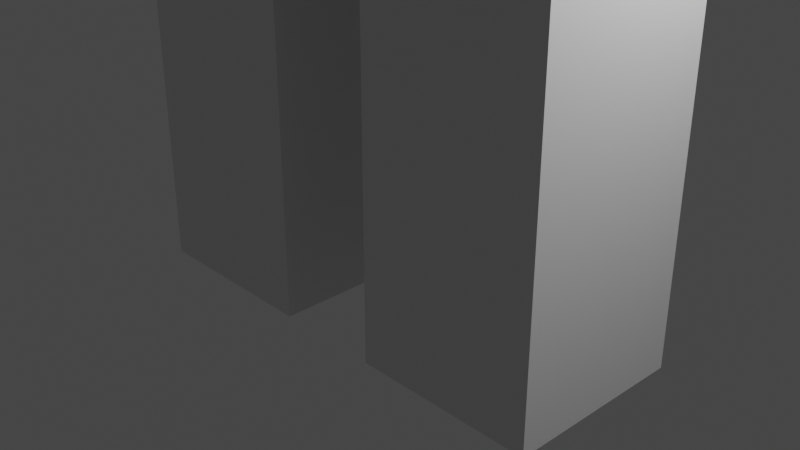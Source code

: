 # Source: test.blend  (saved by Blender 2.82.7; exported with 4.5.12 LTS)
import bpy
from mathutils import Matrix  # noqa: F401  (used for matrix-valued properties, if any)

bpy.ops.wm.read_factory_settings(use_empty=True)
scene = bpy.context.scene
scene.name = 'Scene'

# ---- collections
col_collection = bpy.data.collections.new('Collection'); scene.collection.children.link(col_collection)

# ---- materials (node trees are filled in below, after node groups)
mat_material = bpy.data.materials.new('Material')
mat_material.alpha_threshold = 0.0
mat_material.use_transparent_shadow = False
mat_material.line_color = (0.0, 0.0, 0.0, 1.0)

# ---- material node trees
mat_material.use_nodes = True; mat_material.node_tree.nodes.clear()
_N = mat_material.node_tree.nodes; _L = mat_material.node_tree.links
n0 = _N.new('ShaderNodeOutputMaterial'); n0.name = 'Material Output'; n0.location = (300, 300)
n1 = _N.new('ShaderNodeBsdfPrincipled'); n1.name = 'Principled BSDF'; n1.location = (10, 300)
n1.distribution = 'GGX'
n1.subsurface_method = 'BURLEY'
n1.inputs[2].default_value = 0.4
n1.inputs[3].default_value = 1.45
n1.inputs[27].default_value = (0.0, 0.0, 0.0, 1.0)
n1.inputs[28].default_value = 1.0
_L.new(n1.outputs[0], n0.inputs[0])
n0.is_active_output = True

# ---- world
world_world = bpy.data.worlds.new('World'); scene.world = world_world
world_world.use_nodes = True; world_world.node_tree.nodes.clear()
_N = world_world.node_tree.nodes; _L = world_world.node_tree.links
n0 = _N.new('ShaderNodeOutputWorld'); n0.name = 'World Output'; n0.location = (300, 300)
n1 = _N.new('ShaderNodeBackground'); n1.name = 'Background'; n1.location = (10, 300)
n1.inputs[0].default_value = (0.05088, 0.05088, 0.05088, 1.0)
_L.new(n1.outputs[0], n0.inputs[0])
n0.is_active_output = True
world_world.color = (0.05088, 0.05088, 0.05088)
world_world.use_sun_shadow = False
world_world.sun_shadow_jitter_overblur = 0.0

# ---- cameras
cam_camera = bpy.data.cameras.new('Camera')
cam_camera.clip_end = 100.0
cam_camera.ortho_scale = 7.314

# ---- lights
light_light = bpy.data.lights.new('Light', 'POINT')
light_light.transmission_factor = 0.0
light_light.energy = 1000.0
light_light.shadow_soft_size = 0.1
light_light.shadow_maximum_resolution = 0.006
light_light.use_absolute_resolution = True

# ---- meshes
me_cube = bpy.data.meshes.new('Cube')
me_cube.from_pydata([(2.59, 1.0, 2.61), (2.59, 1.0, -1.0), (2.59, -1.0, 2.61), (2.59, -1.0, -1.0), (0.5903, 1.0, 2.61), (0.5903, 1.0, -1.0), (0.5903, -1.0, 2.61), (0.5903, -1.0, -1.0), (2.59, 1.0, 3.506), (2.59, -1.0, 3.506), (0.5903, 1.0, 3.506), (0.5903, -1.0, 3.506), (2.586, 1.162, 7.156), (2.586, -1.162, 7.156), (0.595, 1.162, 5.957), (0.595, -1.162, 5.957), (2.554, 1.139, 7.676), (2.554, -1.139, 7.676), (0.6028, 1.139, 6.501), (0.6028, -1.139, 6.501), (0.0, 2.34, 8.996), (0.0, -2.34, 8.996), (0.0, 2.34, 6.541), (0.0, -2.34, 6.541), (2.553, -1.768, 8.937), (2.52, 1.783, 8.981), (0.0, 2.324, 12.06), (0.0, -2.356, 12.06), (2.599, -1.784, 12.0), (2.566, 1.767, 12.04), (0.0, 2.309, 14.74), (0.0, -2.37, 14.74), (2.638, -1.798, 14.68), (2.605, 1.753, 14.72), (4.04, -1.77, 11.98), (4.007, 1.781, 12.02), (4.079, -1.784, 14.65), (4.046, 1.767, 14.7), (6.979, -1.742, 11.94), (6.946, 1.809, 11.98), (7.018, -1.756, 14.61), (6.985, 1.795, 14.66), (8.148, -1.731, 11.92), (8.114, 1.82, 11.96), (8.187, -1.745, 14.59), (8.154, 1.806, 14.64), (11.05, -1.703, 11.88), (11.02, 1.848, 11.92), (11.09, -1.717, 14.55), (11.06, 1.834, 14.6), (1.19, 2.055, 14.73), (1.269, -2.095, 14.71), (0.0, 2.304, 17.11), (0.0, -2.375, 17.11), (1.799, 2.05, 17.1), (1.877, -2.1, 17.08)], [], [(4, 6, 11, 10), (3, 2, 6, 7), (7, 6, 4, 5), (5, 1, 3, 7), (1, 0, 2, 3), (5, 4, 0, 1), (8, 10, 14, 12), (2, 0, 8, 9), (0, 4, 10, 8), (6, 2, 9, 11), (14, 15, 19, 18), (9, 8, 12, 13), (10, 11, 15, 14), (11, 9, 13, 15), (16, 18, 22, 20, 25), (15, 13, 17, 19), (12, 14, 18, 16), (13, 12, 16, 17), (20, 22, 23, 21), (17, 16, 25, 24), (18, 19, 23, 22), (19, 17, 24, 21, 23), (27, 28, 32, 51, 31), (20, 21, 27, 26), (24, 25, 29, 28), (21, 24, 28, 27), (25, 20, 26, 29), (32, 33, 50, 51), (29, 26, 30, 50, 33), (26, 27, 31, 30), (32, 28, 34, 36), (35, 37, 41, 39), (29, 33, 37, 35), (33, 32, 36, 37), (28, 29, 35, 34), (40, 38, 42, 44), (37, 36, 40, 41), (36, 34, 38, 40), (34, 35, 39, 38), (44, 42, 46, 48), (38, 39, 43, 42), (39, 41, 45, 43), (41, 40, 44, 45), (46, 47, 49, 48), (42, 43, 47, 46), (43, 45, 49, 47), (45, 44, 48, 49), (55, 54, 52, 53), (30, 31, 53, 52), (51, 50, 54, 55), (50, 30, 52, 54), (31, 51, 55, 53)])
_uv = me_cube.uv_layers.new(name='UVMap')
_uv.uv.foreach_set('vector', [0.625, 0.25, 0.625, 0.0, 0.625, 0.0, 0.625, 0.25, 0.375, 0.75, 0.625, 0.75, 0.625, 1.0, 0.375, 1.0, 0.375, 0.0, 0.625, 0.0, 0.625, 0.25, 0.375, 0.25, 0.125, 0.5, 0.375, 0.5, 0.375, 0.75, 0.125, 0.75, 0.375, 0.5, 0.625, 0.5, 0.625, 0.75, 0.375, 0.75, 0.375, 0.25, 0.625, 0.25, 0.625, 0.5, 0.375, 0.5, 0.625, 0.5, 0.625, 0.25, 0.625, 0.25, 0.625, 0.5, 0.625, 0.75, 0.625, 0.5, 0.625, 0.5, 0.625, 0.75, 0.625, 0.5, 0.625, 0.25, 0.625, 0.25, 0.625, 0.5, 0.625, 1.0, 0.625, 0.75, 0.625, 0.75, 0.625, 1.0, 0.625, 0.25, 0.625, 0.0, 0.625, 0.0, 0.625, 0.25, 0.625, 0.75, 0.625, 0.5, 0.625, 0.5, 0.625, 0.75, 0.625, 0.25, 0.625, 0.0, 0.625, 0.0, 0.625, 0.25, 0.625, 1.0, 0.625, 0.75, 0.625, 0.75, 0.625, 1.0, 0.625, 0.5, 0.625, 0.25, 0.625, 0.25, 0.625, 0.5, 0.625, 0.5, 0.625, 1.0, 0.625, 0.75, 0.625, 0.75, 0.625, 1.0, 0.625, 0.5, 0.625, 0.25, 0.625, 0.25, 0.625, 0.5, 0.625, 0.75, 0.625, 0.5, 0.625, 0.5, 0.625, 0.75, 0.625, 0.5, 0.875, 0.5, 0.875, 0.75, 0.625, 0.75, 0.625, 0.75, 0.625, 0.5, 0.625, 0.5, 0.625, 0.75, 0.625, 0.25, 0.625, 0.0, 0.625, 0.0, 0.625, 0.25, 0.625, 1.0, 0.625, 0.75, 0.625, 0.75, 0.625, 0.75, 0.625, 1.0, 0.625, 0.75, 0.625, 0.75, 0.625, 0.75, 0.625, 0.75, 0.625, 0.75, 0.625, 0.5, 0.625, 0.75, 0.625, 0.75, 0.625, 0.5, 0.625, 0.75, 0.625, 0.5, 0.625, 0.5, 0.625, 0.75, 0.625, 0.75, 0.625, 0.75, 0.625, 0.75, 0.625, 0.75, 0.625, 0.5, 0.625, 0.5, 0.625, 0.5, 0.625, 0.5, 0.625, 0.75, 0.625, 0.5, 0.625, 0.5, 0.625, 0.75, 0.625, 0.5, 0.625, 0.5, 0.625, 0.5, 0.625, 0.5, 0.625, 0.5, 0.625, 0.5, 0.625, 0.75, 0.625, 0.75, 0.625, 0.5, 0.625, 0.75, 0.625, 0.75, 0.625, 0.75, 0.625, 0.75, 0.625, 0.5, 0.625, 0.5, 0.625, 0.5, 0.625, 0.5, 0.625, 0.5, 0.625, 0.5, 0.625, 0.5, 0.625, 0.5, 0.625, 0.5, 0.625, 0.75, 0.625, 0.75, 0.625, 0.5, 0.625, 0.75, 0.625, 0.5, 0.625, 0.5, 0.625, 0.75, 0.625, 0.75, 0.625, 0.75, 0.625, 0.75, 0.625, 0.75, 0.625, 0.5, 0.625, 0.75, 0.625, 0.75, 0.625, 0.5, 0.625, 0.75, 0.625, 0.75, 0.625, 0.75, 0.625, 0.75, 0.625, 0.75, 0.625, 0.5, 0.625, 0.5, 0.625, 0.75, 0.625, 0.75, 0.625, 0.75, 0.625, 0.75, 0.625, 0.75, 0.625, 0.75, 0.625, 0.5, 0.625, 0.5, 0.625, 0.75, 0.625, 0.5, 0.625, 0.5, 0.625, 0.5, 0.625, 0.5, 0.625, 0.5, 0.625, 0.75, 0.625, 0.75, 0.625, 0.5, 0.625, 0.75, 0.625, 0.5, 0.625, 0.5, 0.625, 0.75, 0.625, 0.75, 0.625, 0.5, 0.625, 0.5, 0.625, 0.75, 0.625, 0.5, 0.625, 0.5, 0.625, 0.5, 0.625, 0.5, 0.625, 0.5, 0.625, 0.75, 0.625, 0.75, 0.625, 0.5, 0.625, 0.75, 0.625, 0.5, 0.625, 0.5, 0.625, 0.75, 0.625, 0.5, 0.625, 0.75, 0.625, 0.75, 0.625, 0.5, 0.625, 0.75, 0.625, 0.5, 0.625, 0.5, 0.625, 0.75, 0.625, 0.5, 0.625, 0.5, 0.625, 0.5, 0.625, 0.5, 0.625, 0.75, 0.625, 0.75, 0.625, 0.75, 0.625, 0.75])
me_cube.materials.append(mat_material)
me_cube.use_remesh_preserve_volume = False
me_cube.use_remesh_preserve_attributes = False
me_cube.use_mirror_vertex_groups = False
me_cube.update()
arm_armature = bpy.data.armatures.new('Armature')  # bones are not reproduced

# ---- objects
ob_cube = bpy.data.objects.new('Cube', me_cube)
ob_light = bpy.data.objects.new('Light', light_light)
ob_camera = bpy.data.objects.new('Camera', cam_camera)
ob_armature = bpy.data.objects.new('Armature', arm_armature)

# ---- transforms, parenting, visibility, modifiers, constraints
ob_cube.parent = ob_armature
ob_cube.matrix_parent_inverse = Matrix(((0.4156, -0.0, 0.0, -0.0), (-0.0, 0.4156, -0.0, 0.0), (0.0, -0.0, 0.4156, -2.866), (-0.0, 0.0, -0.0, 1.0)))
ob_cube.location = (0.0, 0.0, 0.0)
ob_cube.lock_rotations_4d = False
ob_cube.empty_display_type = 'ARROWS'
ob_cube.lineart.crease_threshold = 0.0
_vg = ob_cube.vertex_groups.new(name='Bone')
for _i, _w in zip([12, 13, 14, 15, 16, 17, 18, 19, 20, 21, 22, 23, 24, 25, 26, 27, 28, 29], [0.1342, 0.08894, 0.2112, 0.1211, 0.2448, 0.1824, 0.6409, 0.2979, 0.7884, 0.7931, 0.7712, 0.5673, 0.5659, 0.6033, 0.09473, 0.07713, 0.06881, 0.07751]): _vg.add([_i], _w, 'REPLACE')
_vg = ob_cube.vertex_groups.new(name='Bone.001')
for _i, _w in zip([20, 21, 25, 26, 27, 28, 29, 30, 31, 50, 52], [0.09527, 0.04736, 0.005174, 0.6811, 0.3924, 0.04432, 0.08261, 0.1084, 0.06287, 0.05462, 0.00246]): _vg.add([_i], _w, 'REPLACE')
_vg = ob_cube.vertex_groups.new(name='Bone.002')
for _i, _w in zip([21, 27, 28, 31, 32, 51, 53, 55], [0.03399, 0.3739, 0.06235, 0.1612, 0.1059, 0.4214, 0.07302, 0.1062]): _vg.add([_i], _w, 'REPLACE')
_vg = ob_cube.vertex_groups.new(name='Bone.003')
for _i, _w in zip([26, 27, 30, 31, 32, 33, 50, 51, 52, 53, 54, 55], [0.07821, 0.07303, 0.6594, 0.6941, 0.07285, 0.07049, 0.2398, 0.2852, 0.8673, 0.854, 0.8028, 0.7977]): _vg.add([_i], _w, 'REPLACE')
_vg = ob_cube.vertex_groups.new(name='Bone.006.L')
for _i, _w in zip([16, 24, 25, 26, 27, 28, 29, 30, 31, 32, 33, 34, 35, 36, 37, 39, 50, 51, 52, 53, 54, 55], [0.009663, 0.1015, 0.09738, 0.09131, 0.05694, 0.6033, 0.5947, 0.1747, 0.05454, 0.5965, 0.6882, 0.1621, 0.1689, 0.1355, 0.1652, 0.0006898, 0.6121, 0.1994, 0.08032, 0.02763, 0.1412, 0.06483]): _vg.add([_i], _w, 'REPLACE')
_vg = ob_cube.vertex_groups.new(name='Bone.007.L')
for _i, _w in zip([24, 25, 28, 29, 32, 33, 34, 35, 36, 37, 38, 39, 40, 41, 42, 43, 44, 45, 46, 47, 48, 49, 50, 51], [0.008768, 0.009975, 0.174, 0.1852, 0.2009, 0.2045, 0.7473, 0.7376, 0.7963, 0.7778, 0.7248, 0.7119, 0.7688, 0.7465, 0.2391, 0.2501, 0.2049, 0.2253, 0.04854, 0.05257, 0.01722, 0.03294, 0.05667, 0.05903]): _vg.add([_i], _w, 'REPLACE')
_vg = ob_cube.vertex_groups.new(name='Bone.008.L')
for _i, _w in zip([34, 35, 37, 38, 39, 40, 41, 42, 43, 44, 45, 46, 47, 48, 49], [0.01692, 0.02275, 0.007986, 0.2446, 0.2544, 0.2103, 0.2284, 0.7509, 0.7384, 0.7892, 0.767, 0.9487, 0.9451, 0.9653, 0.957]): _vg.add([_i], _w, 'REPLACE')
_vg = ob_cube.vertex_groups.new(name='Bone.006.R')
_vg = ob_cube.vertex_groups.new(name='Bone.007.R')
_vg = ob_cube.vertex_groups.new(name='Bone.008.R')
_vg = ob_cube.vertex_groups.new(name='Bone.004.L')
for _i, _w in zip([0, 2, 4, 6, 8, 9, 10, 11, 12, 13, 14, 15, 16, 17, 18, 19, 20, 21, 22, 23, 24, 25, 28, 29], [0.1717, 0.1705, 0.153, 0.1512, 0.8171, 0.8296, 0.8068, 0.8174, 0.8365, 0.8859, 0.7657, 0.851, 0.6994, 0.7712, 0.3387, 0.6759, 0.06766, 0.08439, 0.1908, 0.3949, 0.2656, 0.2313, 0.00706, 0.003816]): _vg.add([_i], _w, 'REPLACE')
_vg = ob_cube.vertex_groups.new(name='Bone.005.L')
for _i, _w in zip([0, 1, 2, 3, 4, 5, 6, 7, 8, 9, 10, 11], [0.8259, 0.9886, 0.828, 0.9883, 0.8439, 0.9891, 0.8466, 0.9904, 0.1712, 0.1637, 0.1763, 0.1705]): _vg.add([_i], _w, 'REPLACE')
_vg = ob_cube.vertex_groups.new(name='Bone.004.R')
_vg = ob_cube.vertex_groups.new(name='Bone.005.R')
_m = ob_cube.modifiers.new('Mirror', 'MIRROR')
_m.use_clip = True
_m = ob_cube.modifiers.new('Armature', 'ARMATURE')
_m.object = ob_armature
ob_light.location = (4.076, 1.005, 5.904)
ob_light.rotation_euler = (0.6503, 0.05522, 1.866)
ob_light.lock_rotations_4d = False
ob_light.empty_display_type = 'ARROWS'
ob_light.color = (0.0, 0.0, 0.0, 0.0)
ob_light.lineart.crease_threshold = 0.0
ob_camera.location = (7.359, -6.926, 4.958)
ob_camera.rotation_euler = (1.109, 0.0, 0.8149)
ob_camera.lock_rotations_4d = False
ob_camera.empty_display_type = 'ARROWS'
ob_camera.color = (0.0, 0.0, 0.0, 0.0)
ob_camera.display_type = 'WIRE'
ob_camera.lineart.crease_threshold = 0.0
ob_armature.location = (0.0, 0.0, 6.897)
ob_armature.scale = (2.406, 2.406, 2.406)
ob_armature.lineart.crease_threshold = 0.0

# ---- collection membership
col_collection.objects.link(ob_cube)
col_collection.objects.link(ob_light)
col_collection.objects.link(ob_camera)
col_collection.objects.link(ob_armature)

# ---- scene / render settings (as saved in the file)
scene.camera = ob_camera
scene.frame_start = 0; scene.frame_end = 40; scene.frame_set(5)
scene.render.engine = 'BLENDER_EEVEE_NEXT'
scene.cycles.use_denoising = False
scene.cycles.samples = 128
scene.cycles.sampling_pattern = 'TABULATED_SOBOL'
scene.cycles.use_adaptive_sampling = False
scene.cycles.use_light_tree = False
scene.view_settings.view_transform = 'Filmic'
bpy.context.view_layer.update()
